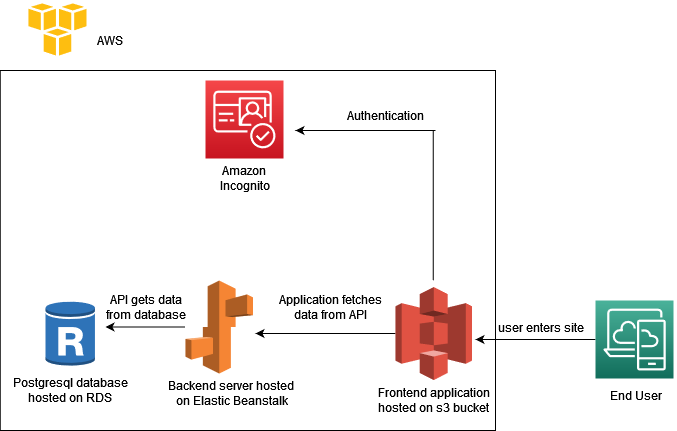

The diagram above was exported from draw.io. Its source (the exported page's mxGraphModel, read from the mxfile embedded in the PNG):
<mxGraphModel dx="782" dy="1824" grid="1" gridSize="10" guides="1" tooltips="1" connect="1" arrows="1" fold="1" page="1" pageScale="1" pageWidth="850" pageHeight="1100" background="#FFFFFF" math="0" shadow="0">
  <root>
    <mxCell id="0" />
    <mxCell id="1" parent="0" />
    <mxCell id="t8FY-dmhFqBX0xFEuZPR-1" value="" style="outlineConnect=0;dashed=0;verticalLabelPosition=bottom;verticalAlign=top;align=center;html=1;shape=mxgraph.aws3.rds_db_instance_read_replica;fillColor=#2E73B8;gradientColor=none;" vertex="1" parent="1">
      <mxGeometry x="140" y="290" width="49.5" height="66" as="geometry" />
    </mxCell>
    <mxCell id="t8FY-dmhFqBX0xFEuZPR-15" style="edgeStyle=orthogonalEdgeStyle;rounded=0;orthogonalLoop=1;jettySize=auto;html=1;" edge="1" parent="1" source="t8FY-dmhFqBX0xFEuZPR-2">
      <mxGeometry relative="1" as="geometry">
        <mxPoint x="200" y="316.5" as="targetPoint" />
      </mxGeometry>
    </mxCell>
    <mxCell id="t8FY-dmhFqBX0xFEuZPR-2" value="" style="outlineConnect=0;dashed=0;verticalLabelPosition=bottom;verticalAlign=top;align=center;html=1;shape=mxgraph.aws3.elastic_beanstalk;fillColor=#F58534;gradientColor=none;" vertex="1" parent="1">
      <mxGeometry x="280" y="270" width="67.5" height="93" as="geometry" />
    </mxCell>
    <mxCell id="t8FY-dmhFqBX0xFEuZPR-13" style="edgeStyle=orthogonalEdgeStyle;rounded=0;orthogonalLoop=1;jettySize=auto;html=1;exitX=0;exitY=0.5;exitDx=0;exitDy=0;exitPerimeter=0;" edge="1" parent="1" source="t8FY-dmhFqBX0xFEuZPR-3">
      <mxGeometry relative="1" as="geometry">
        <mxPoint x="350" y="323" as="targetPoint" />
      </mxGeometry>
    </mxCell>
    <mxCell id="t8FY-dmhFqBX0xFEuZPR-3" value="" style="outlineConnect=0;dashed=0;verticalLabelPosition=bottom;verticalAlign=top;align=center;html=1;shape=mxgraph.aws3.s3;fillColor=#E05243;gradientColor=none;" vertex="1" parent="1">
      <mxGeometry x="490" y="276.5" width="76.5" height="93" as="geometry" />
    </mxCell>
    <mxCell id="t8FY-dmhFqBX0xFEuZPR-5" value="" style="sketch=0;points=[[0,0,0],[0.25,0,0],[0.5,0,0],[0.75,0,0],[1,0,0],[0,1,0],[0.25,1,0],[0.5,1,0],[0.75,1,0],[1,1,0],[0,0.25,0],[0,0.5,0],[0,0.75,0],[1,0.25,0],[1,0.5,0],[1,0.75,0]];outlineConnect=0;fontColor=#232F3E;gradientColor=#F54749;gradientDirection=north;fillColor=#C7131F;strokeColor=#ffffff;dashed=0;verticalLabelPosition=bottom;verticalAlign=top;align=center;html=1;fontSize=12;fontStyle=0;aspect=fixed;shape=mxgraph.aws4.resourceIcon;resIcon=mxgraph.aws4.cognito;" vertex="1" parent="1">
      <mxGeometry x="300" y="70" width="78" height="78" as="geometry" />
    </mxCell>
    <mxCell id="t8FY-dmhFqBX0xFEuZPR-12" style="edgeStyle=orthogonalEdgeStyle;rounded=0;orthogonalLoop=1;jettySize=auto;html=1;exitX=0;exitY=0.5;exitDx=0;exitDy=0;exitPerimeter=0;" edge="1" parent="1" source="t8FY-dmhFqBX0xFEuZPR-6">
      <mxGeometry relative="1" as="geometry">
        <mxPoint x="570" y="329" as="targetPoint" />
      </mxGeometry>
    </mxCell>
    <mxCell id="t8FY-dmhFqBX0xFEuZPR-6" value="" style="sketch=0;points=[[0,0,0],[0.25,0,0],[0.5,0,0],[0.75,0,0],[1,0,0],[0,1,0],[0.25,1,0],[0.5,1,0],[0.75,1,0],[1,1,0],[0,0.25,0],[0,0.5,0],[0,0.75,0],[1,0.25,0],[1,0.5,0],[1,0.75,0]];outlineConnect=0;fontColor=#232F3E;gradientColor=#4AB29A;gradientDirection=north;fillColor=#116D5B;strokeColor=#ffffff;dashed=0;verticalLabelPosition=bottom;verticalAlign=top;align=center;html=1;fontSize=12;fontStyle=0;aspect=fixed;shape=mxgraph.aws4.resourceIcon;resIcon=mxgraph.aws4.desktop_and_app_streaming;" vertex="1" parent="1">
      <mxGeometry x="690" y="290" width="78" height="78" as="geometry" />
    </mxCell>
    <mxCell id="t8FY-dmhFqBX0xFEuZPR-8" value="" style="dashed=0;outlineConnect=0;html=1;align=center;labelPosition=center;verticalLabelPosition=bottom;verticalAlign=top;shape=mxgraph.weblogos.aws" vertex="1" parent="1">
      <mxGeometry x="120" y="-10.000000000000002" width="63.6" height="58.400000000000006" as="geometry" />
    </mxCell>
    <mxCell id="t8FY-dmhFqBX0xFEuZPR-9" value="" style="rounded=0;whiteSpace=wrap;html=1;fillColor=none;" vertex="1" parent="1">
      <mxGeometry x="94.75" y="60" width="495.25" height="360" as="geometry" />
    </mxCell>
    <mxCell id="t8FY-dmhFqBX0xFEuZPR-17" value="" style="endArrow=none;html=1;rounded=0;" edge="1" parent="1">
      <mxGeometry width="50" height="50" relative="1" as="geometry">
        <mxPoint x="527.75" y="270" as="sourcePoint" />
        <mxPoint x="527.75" y="120" as="targetPoint" />
        <Array as="points">
          <mxPoint x="527.75" y="200" />
        </Array>
      </mxGeometry>
    </mxCell>
    <mxCell id="t8FY-dmhFqBX0xFEuZPR-18" value="" style="endArrow=classic;html=1;rounded=0;" edge="1" parent="1">
      <mxGeometry width="50" height="50" relative="1" as="geometry">
        <mxPoint x="530" y="120" as="sourcePoint" />
        <mxPoint x="390" y="120" as="targetPoint" />
      </mxGeometry>
    </mxCell>
    <mxCell id="t8FY-dmhFqBX0xFEuZPR-19" value="End User" style="text;html=1;resizable=0;autosize=1;align=center;verticalAlign=middle;points=[];fillColor=none;strokeColor=none;rounded=0;" vertex="1" parent="1">
      <mxGeometry x="690" y="369.5" width="80" height="30" as="geometry" />
    </mxCell>
    <mxCell id="t8FY-dmhFqBX0xFEuZPR-20" value="&lt;br&gt;&lt;div&gt;user enters site&lt;/div&gt;&lt;div&gt;&lt;br&gt;&lt;/div&gt;" style="text;html=1;resizable=0;autosize=1;align=center;verticalAlign=middle;points=[];fillColor=none;strokeColor=none;rounded=0;" vertex="1" parent="1">
      <mxGeometry x="580" y="286.5" width="110" height="60" as="geometry" />
    </mxCell>
    <mxCell id="t8FY-dmhFqBX0xFEuZPR-22" value="&lt;div&gt;Frontend application&lt;/div&gt;&lt;div&gt;hosted on s3 bucket&lt;br&gt;&lt;/div&gt;" style="text;html=1;resizable=0;autosize=1;align=center;verticalAlign=middle;points=[];fillColor=none;strokeColor=none;rounded=0;" vertex="1" parent="1">
      <mxGeometry x="458.25" y="369.5" width="140" height="40" as="geometry" />
    </mxCell>
    <mxCell id="t8FY-dmhFqBX0xFEuZPR-23" value="&lt;div&gt;Postgresql database&lt;/div&gt;&lt;div&gt;hosted on RDS&lt;br&gt;&lt;/div&gt;" style="text;html=1;resizable=0;autosize=1;align=center;verticalAlign=middle;points=[];fillColor=none;strokeColor=none;rounded=0;" vertex="1" parent="1">
      <mxGeometry x="94.75" y="359.5" width="140" height="40" as="geometry" />
    </mxCell>
    <mxCell id="t8FY-dmhFqBX0xFEuZPR-24" value="&lt;div&gt;Backend server hosted&lt;/div&gt;&lt;div&gt;&amp;nbsp;on Elastic Beanstalk&lt;br&gt;&lt;/div&gt;" style="text;html=1;resizable=0;autosize=1;align=center;verticalAlign=middle;points=[];fillColor=none;strokeColor=none;rounded=0;" vertex="1" parent="1">
      <mxGeometry x="249.75" y="363" width="150" height="40" as="geometry" />
    </mxCell>
    <mxCell id="t8FY-dmhFqBX0xFEuZPR-25" value="&lt;div&gt;Amazon &lt;br&gt;&lt;/div&gt;&lt;div&gt;Incognito&lt;br&gt;&lt;/div&gt;" style="text;html=1;resizable=0;autosize=1;align=center;verticalAlign=middle;points=[];fillColor=none;strokeColor=none;rounded=0;" vertex="1" parent="1">
      <mxGeometry x="304" y="148" width="70" height="40" as="geometry" />
    </mxCell>
    <mxCell id="t8FY-dmhFqBX0xFEuZPR-26" value="&lt;div&gt;Application fetches &lt;br&gt;&lt;/div&gt;&lt;div&gt;data from API&lt;br&gt;&lt;/div&gt;" style="text;html=1;resizable=0;autosize=1;align=center;verticalAlign=middle;points=[];fillColor=none;strokeColor=none;rounded=0;" vertex="1" parent="1">
      <mxGeometry x="360" y="276.5" width="130" height="40" as="geometry" />
    </mxCell>
    <mxCell id="t8FY-dmhFqBX0xFEuZPR-27" value="Authentication" style="text;html=1;resizable=0;autosize=1;align=center;verticalAlign=middle;points=[];fillColor=none;strokeColor=none;rounded=0;" vertex="1" parent="1">
      <mxGeometry x="430" y="90" width="100" height="30" as="geometry" />
    </mxCell>
    <mxCell id="t8FY-dmhFqBX0xFEuZPR-29" value="&lt;div&gt;API gets data&lt;/div&gt;&lt;div&gt;from database&lt;br&gt;&lt;/div&gt;" style="text;html=1;resizable=0;autosize=1;align=center;verticalAlign=middle;points=[];fillColor=none;strokeColor=none;rounded=0;" vertex="1" parent="1">
      <mxGeometry x="189.5" y="276.5" width="100" height="40" as="geometry" />
    </mxCell>
    <mxCell id="t8FY-dmhFqBX0xFEuZPR-31" value="AWS " style="text;html=1;resizable=0;autosize=1;align=center;verticalAlign=middle;points=[];fillColor=none;strokeColor=none;rounded=0;" vertex="1" parent="1">
      <mxGeometry x="178.6" y="15" width="50" height="30" as="geometry" />
    </mxCell>
  </root>
</mxGraphModel>